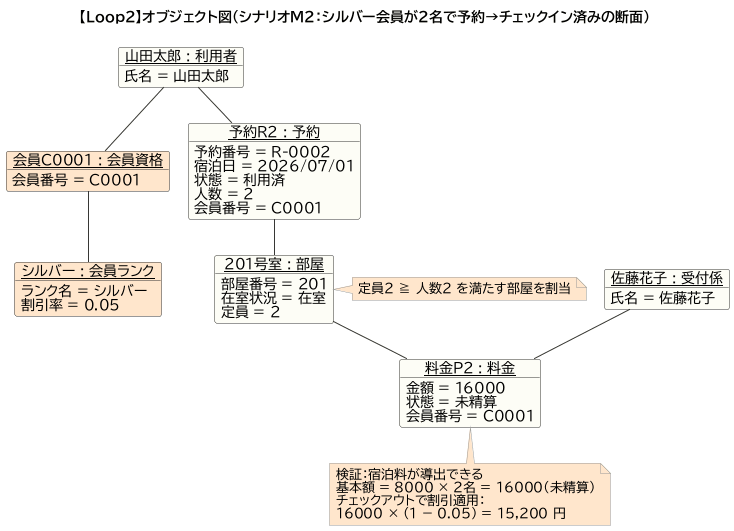

The diagram above was rendered by PlantUML. Its source (embedded in the PNG):
@startuml
!pragma layout smetana
!include _style.iuml
title 【Loop2】オブジェクト図（シナリオM2：シルバー会員が2名で予約→チェックイン済みの断面）
hide empty members

object "<u>山田太郎 : 利用者</u>" as guest {
  氏名 = 山田太郎
}
object "<u>会員C0001 : 会員資格</u>" as membership #FFE6CC {
  会員番号 = C0001
}
object "<u>シルバー : 会員ランク</u>" as rank #FFE6CC {
  ランク名 = シルバー
  割引率 = 0.05
}
object "<u>佐藤花子 : 受付係</u>" as clerk {
  氏名 = 佐藤花子
}
object "<u>予約R2 : 予約</u>" as res {
  予約番号 = R-0002
  宿泊日 = 2026/07/01
  状態 = 利用済
  人数 = 2
  会員番号 = C0001
}
object "<u>201号室 : 部屋</u>" as r201 {
  部屋番号 = 201
  在室状況 = 在室
  定員 = 2
}
object "<u>料金P2 : 料金</u>" as pay {
  金額 = 16000
  状態 = 未精算
  会員番号 = C0001
}

guest -- membership
membership -- rank
guest -- res
res -- r201
r201 -- pay
clerk -- pay

note bottom of pay #FFE6CC
  検証：宿泊料が導出できる
  基本額 = 8000 × 2名 = 16000（未精算）
  チェックアウトで割引適用：
  16000 × (1 − 0.05) = 15,200 円
end note

note right of r201 #FFE6CC
  定員2 ≧ 人数2 を満たす部屋を割当
end note
@enduml